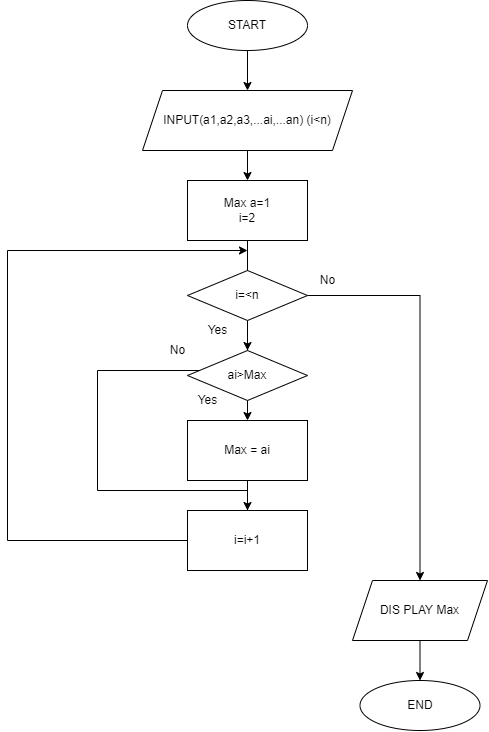

The diagram above was exported from draw.io. Its source (the exported page's mxGraphModel, read from the mxfile embedded in the PNG):
<mxGraphModel dx="865" dy="483" grid="1" gridSize="10" guides="1" tooltips="1" connect="1" arrows="1" fold="1" page="1" pageScale="1" pageWidth="827" pageHeight="1169" math="0" shadow="0">
  <root>
    <mxCell id="WIyWlLk6GJQsqaUBKTNV-0" />
    <mxCell id="WIyWlLk6GJQsqaUBKTNV-1" parent="WIyWlLk6GJQsqaUBKTNV-0" />
    <mxCell id="2meQAD-GUar8zlqbeUAs-11" value="" style="edgeStyle=orthogonalEdgeStyle;rounded=0;orthogonalLoop=1;jettySize=auto;html=1;" edge="1" parent="WIyWlLk6GJQsqaUBKTNV-1" source="2meQAD-GUar8zlqbeUAs-2" target="2meQAD-GUar8zlqbeUAs-3">
      <mxGeometry relative="1" as="geometry" />
    </mxCell>
    <mxCell id="2meQAD-GUar8zlqbeUAs-2" value="START" style="ellipse;whiteSpace=wrap;html=1;" vertex="1" parent="WIyWlLk6GJQsqaUBKTNV-1">
      <mxGeometry x="340" y="30" width="120" height="50" as="geometry" />
    </mxCell>
    <mxCell id="2meQAD-GUar8zlqbeUAs-12" value="" style="edgeStyle=orthogonalEdgeStyle;rounded=0;orthogonalLoop=1;jettySize=auto;html=1;" edge="1" parent="WIyWlLk6GJQsqaUBKTNV-1" source="2meQAD-GUar8zlqbeUAs-3" target="2meQAD-GUar8zlqbeUAs-4">
      <mxGeometry relative="1" as="geometry" />
    </mxCell>
    <mxCell id="2meQAD-GUar8zlqbeUAs-3" value="INPUT(a1,a2,a3,...ai,...an) (i&amp;lt;n)" style="shape=parallelogram;perimeter=parallelogramPerimeter;whiteSpace=wrap;html=1;fixedSize=1;" vertex="1" parent="WIyWlLk6GJQsqaUBKTNV-1">
      <mxGeometry x="295" y="120" width="210" height="60" as="geometry" />
    </mxCell>
    <mxCell id="2meQAD-GUar8zlqbeUAs-13" value="" style="edgeStyle=orthogonalEdgeStyle;rounded=0;orthogonalLoop=1;jettySize=auto;html=1;" edge="1" parent="WIyWlLk6GJQsqaUBKTNV-1" source="2meQAD-GUar8zlqbeUAs-4" target="2meQAD-GUar8zlqbeUAs-6">
      <mxGeometry relative="1" as="geometry" />
    </mxCell>
    <mxCell id="2meQAD-GUar8zlqbeUAs-4" value="Max a=1&lt;br&gt;i=2" style="rounded=0;whiteSpace=wrap;html=1;" vertex="1" parent="WIyWlLk6GJQsqaUBKTNV-1">
      <mxGeometry x="340" y="210" width="120" height="60" as="geometry" />
    </mxCell>
    <mxCell id="2meQAD-GUar8zlqbeUAs-14" value="" style="edgeStyle=orthogonalEdgeStyle;rounded=0;orthogonalLoop=1;jettySize=auto;html=1;" edge="1" parent="WIyWlLk6GJQsqaUBKTNV-1" source="2meQAD-GUar8zlqbeUAs-5" target="2meQAD-GUar8zlqbeUAs-8">
      <mxGeometry relative="1" as="geometry" />
    </mxCell>
    <mxCell id="2meQAD-GUar8zlqbeUAs-25" style="edgeStyle=orthogonalEdgeStyle;rounded=0;orthogonalLoop=1;jettySize=auto;html=1;entryX=0.5;entryY=0;entryDx=0;entryDy=0;" edge="1" parent="WIyWlLk6GJQsqaUBKTNV-1" source="2meQAD-GUar8zlqbeUAs-5" target="2meQAD-GUar8zlqbeUAs-22">
      <mxGeometry relative="1" as="geometry" />
    </mxCell>
    <mxCell id="2meQAD-GUar8zlqbeUAs-5" value="i=&amp;lt;n" style="rhombus;whiteSpace=wrap;html=1;" vertex="1" parent="WIyWlLk6GJQsqaUBKTNV-1">
      <mxGeometry x="340" y="300" width="120" height="50" as="geometry" />
    </mxCell>
    <mxCell id="2meQAD-GUar8zlqbeUAs-18" style="edgeStyle=orthogonalEdgeStyle;rounded=0;orthogonalLoop=1;jettySize=auto;html=1;entryX=0;entryY=0.5;entryDx=0;entryDy=0;" edge="1" parent="WIyWlLk6GJQsqaUBKTNV-1" source="2meQAD-GUar8zlqbeUAs-6" target="2meQAD-GUar8zlqbeUAs-10">
      <mxGeometry relative="1" as="geometry">
        <Array as="points">
          <mxPoint x="250" y="400" />
          <mxPoint x="250" y="520" />
          <mxPoint x="400" y="520" />
          <mxPoint x="400" y="570" />
        </Array>
      </mxGeometry>
    </mxCell>
    <mxCell id="2meQAD-GUar8zlqbeUAs-6" value="ai&amp;gt;Max" style="rhombus;whiteSpace=wrap;html=1;" vertex="1" parent="WIyWlLk6GJQsqaUBKTNV-1">
      <mxGeometry x="340" y="380" width="120" height="50" as="geometry" />
    </mxCell>
    <mxCell id="2meQAD-GUar8zlqbeUAs-15" value="" style="edgeStyle=orthogonalEdgeStyle;rounded=0;orthogonalLoop=1;jettySize=auto;html=1;" edge="1" parent="WIyWlLk6GJQsqaUBKTNV-1" source="2meQAD-GUar8zlqbeUAs-8" target="2meQAD-GUar8zlqbeUAs-10">
      <mxGeometry relative="1" as="geometry" />
    </mxCell>
    <mxCell id="2meQAD-GUar8zlqbeUAs-8" value="Max = ai" style="rounded=0;whiteSpace=wrap;html=1;" vertex="1" parent="WIyWlLk6GJQsqaUBKTNV-1">
      <mxGeometry x="340" y="450" width="120" height="60" as="geometry" />
    </mxCell>
    <mxCell id="2meQAD-GUar8zlqbeUAs-27" style="edgeStyle=orthogonalEdgeStyle;rounded=0;orthogonalLoop=1;jettySize=auto;html=1;" edge="1" parent="WIyWlLk6GJQsqaUBKTNV-1" source="2meQAD-GUar8zlqbeUAs-10">
      <mxGeometry relative="1" as="geometry">
        <mxPoint x="400" y="280" as="targetPoint" />
        <Array as="points">
          <mxPoint x="160" y="570" />
          <mxPoint x="160" y="280" />
        </Array>
      </mxGeometry>
    </mxCell>
    <mxCell id="2meQAD-GUar8zlqbeUAs-10" value="i=i+1" style="rounded=0;whiteSpace=wrap;html=1;" vertex="1" parent="WIyWlLk6GJQsqaUBKTNV-1">
      <mxGeometry x="340" y="540" width="120" height="60" as="geometry" />
    </mxCell>
    <mxCell id="2meQAD-GUar8zlqbeUAs-19" value="Yes" style="text;html=1;align=center;verticalAlign=middle;resizable=0;points=[];autosize=1;strokeColor=none;fillColor=none;" vertex="1" parent="WIyWlLk6GJQsqaUBKTNV-1">
      <mxGeometry x="340" y="415" width="40" height="30" as="geometry" />
    </mxCell>
    <mxCell id="2meQAD-GUar8zlqbeUAs-20" value="No" style="text;html=1;align=center;verticalAlign=middle;resizable=0;points=[];autosize=1;strokeColor=none;fillColor=none;" vertex="1" parent="WIyWlLk6GJQsqaUBKTNV-1">
      <mxGeometry x="310" y="365" width="40" height="30" as="geometry" />
    </mxCell>
    <mxCell id="2meQAD-GUar8zlqbeUAs-21" value="Yes" style="text;html=1;align=center;verticalAlign=middle;resizable=0;points=[];autosize=1;strokeColor=none;fillColor=none;" vertex="1" parent="WIyWlLk6GJQsqaUBKTNV-1">
      <mxGeometry x="350" y="345" width="40" height="30" as="geometry" />
    </mxCell>
    <mxCell id="2meQAD-GUar8zlqbeUAs-24" value="" style="edgeStyle=orthogonalEdgeStyle;rounded=0;orthogonalLoop=1;jettySize=auto;html=1;" edge="1" parent="WIyWlLk6GJQsqaUBKTNV-1" source="2meQAD-GUar8zlqbeUAs-22" target="2meQAD-GUar8zlqbeUAs-23">
      <mxGeometry relative="1" as="geometry" />
    </mxCell>
    <mxCell id="2meQAD-GUar8zlqbeUAs-22" value="DIS PLAY Max" style="shape=parallelogram;perimeter=parallelogramPerimeter;whiteSpace=wrap;html=1;fixedSize=1;" vertex="1" parent="WIyWlLk6GJQsqaUBKTNV-1">
      <mxGeometry x="505" y="610" width="135" height="60" as="geometry" />
    </mxCell>
    <mxCell id="2meQAD-GUar8zlqbeUAs-23" value="END" style="ellipse;whiteSpace=wrap;html=1;" vertex="1" parent="WIyWlLk6GJQsqaUBKTNV-1">
      <mxGeometry x="512.5" y="710" width="120" height="50" as="geometry" />
    </mxCell>
    <mxCell id="2meQAD-GUar8zlqbeUAs-28" value="No" style="text;html=1;align=center;verticalAlign=middle;resizable=0;points=[];autosize=1;strokeColor=none;fillColor=none;" vertex="1" parent="WIyWlLk6GJQsqaUBKTNV-1">
      <mxGeometry x="460" y="295" width="40" height="30" as="geometry" />
    </mxCell>
  </root>
</mxGraphModel>